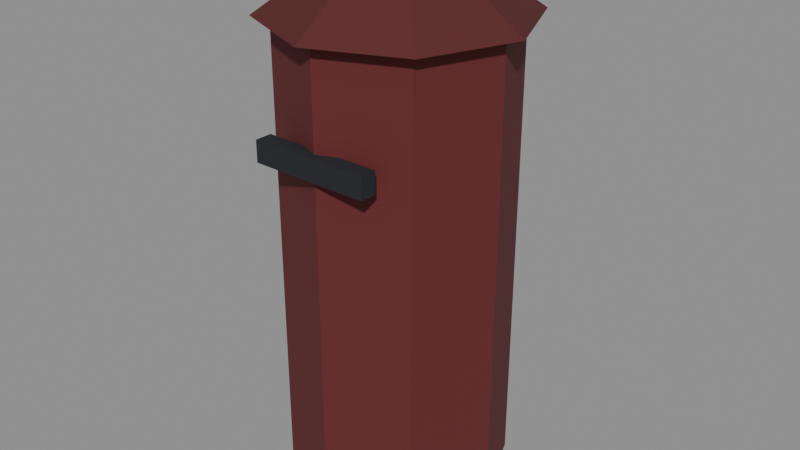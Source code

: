 # Source: buzon.blend  (saved by Blender 5.3.31; exported with 4.5.12 LTS)
import bpy
from mathutils import Matrix  # noqa: F401  (used for matrix-valued properties, if any)

bpy.ops.wm.read_factory_settings(use_empty=True)
scene = bpy.context.scene
scene.name = 'Scene'

# ---- collections
col_exportar = bpy.data.collections.new('Exportar'); scene.collection.children.link(col_exportar)
col_referencia = bpy.data.collections.new('Referencia'); scene.collection.children.link(col_referencia)
col_referencia.hide_render = True

# ---- materials (node trees are filled in below, after node groups)
mat_vs_opaco = bpy.data.materials.new('vs_opaco')

# ---- material node trees
mat_vs_opaco.use_nodes = True; mat_vs_opaco.node_tree.nodes.clear()
_N = mat_vs_opaco.node_tree.nodes; _L = mat_vs_opaco.node_tree.links
n0 = _N.new('ShaderNodeBsdfPrincipled'); n0.name = 'Principled BSDF'; n0.location = (-200, 100)
n0.inputs[2].default_value = 0.82
n0.inputs[10].default_value = 0.005
n1 = _N.new('ShaderNodeOutputMaterial'); n1.name = 'Material Output'; n1.location = (200, 100)
n2 = _N.new('ShaderNodeVertexColor'); n2.name = 'Color Attribute'; n2.location = (-500, 100)
n2.layer_name = 'Color'
_L.new(n0.outputs[0], n1.inputs[0])
_L.new(n2.outputs[0], n0.inputs[0])
n1.is_active_output = True

# ---- meshes
me_buzon = bpy.data.meshes.new('Buzon')
me_buzon.from_pydata([(0.26, 0.0, 1.1), (0.1839, -0.1839, 1.1), (0.1839, -0.1839, 0.0), (0.26, 0.0, 0.0), (0.0, -0.26, 1.1), (0.0, -0.26, 0.0), (-0.1839, -0.1839, 1.1), (-0.1839, -0.1839, 0.0), (-0.26, 0.0, 1.1), (-0.26, 0.0, 0.0), (-0.1839, 0.1839, 1.1), (-0.1839, 0.1839, 0.0), (0.0, 0.26, 1.1), (0.0, 0.26, 0.0), (0.1839, 0.1839, 1.1), (0.1839, 0.1839, 0.0), (0.1, 0.0, 1.24), (0.07071, -0.07071, 1.24), (0.2121, -0.2121, 1.1), (0.3, 0.0, 1.1), (0.0, -0.1, 1.24), (0.0, -0.3, 1.1), (-0.07071, -0.07071, 1.24), (-0.2121, -0.2121, 1.1), (-0.1, 0.0, 1.24), (-0.3, 0.0, 1.1), (-0.07071, 0.07071, 1.24), (-0.2121, 0.2121, 1.1), (0.0, 0.1, 1.24), (0.0, 0.3, 1.1), (0.07071, 0.07071, 1.24), (0.2121, 0.2121, 1.1), (0.14, -0.24, 0.825), (-0.14, -0.24, 0.825), (-0.14, -0.24, 0.875), (0.14, -0.24, 0.875), (-0.14, -0.28, 0.825), (0.14, -0.28, 0.825), (0.14, -0.28, 0.875), (-0.14, -0.28, 0.875)], [], [(0, 1, 2, 3), (1, 4, 5, 2), (4, 6, 7, 5), (6, 8, 9, 7), (8, 10, 11, 9), (10, 12, 13, 11), (12, 14, 15, 13), (14, 0, 3, 15), (14, 12, 10, 8, 6, 4, 1, 0), (3, 2, 5, 7, 9, 11, 13, 15), (16, 17, 18, 19), (17, 20, 21, 18), (20, 22, 23, 21), (22, 24, 25, 23), (24, 26, 27, 25), (26, 28, 29, 27), (28, 30, 31, 29), (30, 16, 19, 31), (30, 28, 26, 24, 22, 20, 17, 16), (19, 18, 21, 23, 25, 27, 29, 31), (32, 33, 34, 35), (36, 37, 38, 39), (37, 32, 35, 38), (33, 36, 39, 34), (39, 38, 35, 34), (33, 32, 37, 36)])
_ca = me_buzon.color_attributes.new('Color', 'FLOAT_COLOR', 'CORNER')
_ca.data.foreach_set('color', [0.1221, 0.016, 0.016, 1.0, 0.1221, 0.016, 0.016, 1.0, 0.1221, 0.016, 0.016, 1.0, 0.1221, 0.016, 0.016, 1.0, 0.1221, 0.016, 0.016, 1.0, 0.1221, 0.016, 0.016, 1.0, 0.1221, 0.016, 0.016, 1.0, 0.1221, 0.016, 0.016, 1.0, 0.1221, 0.016, 0.016, 1.0, 0.1221, 0.016, 0.016, 1.0, 0.1221, 0.016, 0.016, 1.0, 0.1221, 0.016, 0.016, 1.0, 0.1221, 0.016, 0.016, 1.0, 0.1221, 0.016, 0.016, 1.0, 0.1221, 0.016, 0.016, 1.0, 0.1221, 0.016, 0.016, 1.0, 0.1221, 0.016, 0.016, 1.0, 0.1221, 0.016, 0.016, 1.0, 0.1221, 0.016, 0.016, 1.0, 0.1221, 0.016, 0.016, 1.0, 0.1221, 0.016, 0.016, 1.0, 0.1221, 0.016, 0.016, 1.0, 0.1221, 0.016, 0.016, 1.0, 0.1221, 0.016, 0.016, 1.0, 0.1221, 0.016, 0.016, 1.0, 0.1221, 0.016, 0.016, 1.0, 0.1221, 0.016, 0.016, 1.0, 0.1221, 0.016, 0.016, 1.0, 0.1221, 0.016, 0.016, 1.0, 0.1221, 0.016, 0.016, 1.0, 0.1221, 0.016, 0.016, 1.0, 0.1221, 0.016, 0.016, 1.0, 0.1221, 0.016, 0.016, 1.0, 0.1221, 0.016, 0.016, 1.0, 0.1221, 0.016, 0.016, 1.0, 0.1221, 0.016, 0.016, 1.0, 0.1221, 0.016, 0.016, 1.0, 0.1221, 0.016, 0.016, 1.0, 0.1221, 0.016, 0.016, 1.0, 0.1221, 0.016, 0.016, 1.0, 0.1221, 0.016, 0.016, 1.0, 0.1221, 0.016, 0.016, 1.0, 0.1221, 0.016, 0.016, 1.0, 0.1221, 0.016, 0.016, 1.0, 0.1221, 0.016, 0.016, 1.0, 0.1221, 0.016, 0.016, 1.0, 0.1221, 0.016, 0.016, 1.0, 0.1221, 0.016, 0.016, 1.0, 0.09084, 0.01229, 0.01229, 1.0, 0.09084, 0.01229, 0.01229, 1.0, 0.09084, 0.01229, 0.01229, 1.0, 0.09084, 0.01229, 0.01229, 1.0, 0.09084, 0.01229, 0.01229, 1.0, 0.09084, 0.01229, 0.01229, 1.0, 0.09084, 0.01229, 0.01229, 1.0, 0.09084, 0.01229, 0.01229, 1.0, 0.09084, 0.01229, 0.01229, 1.0, 0.09084, 0.01229, 0.01229, 1.0, 0.09084, 0.01229, 0.01229, 1.0, 0.09084, 0.01229, 0.01229, 1.0, 0.09084, 0.01229, 0.01229, 1.0, 0.09084, 0.01229, 0.01229, 1.0, 0.09084, 0.01229, 0.01229, 1.0, 0.09084, 0.01229, 0.01229, 1.0, 0.09084, 0.01229, 0.01229, 1.0, 0.09084, 0.01229, 0.01229, 1.0, 0.09084, 0.01229, 0.01229, 1.0, 0.09084, 0.01229, 0.01229, 1.0, 0.09084, 0.01229, 0.01229, 1.0, 0.09084, 0.01229, 0.01229, 1.0, 0.09084, 0.01229, 0.01229, 1.0, 0.09084, 0.01229, 0.01229, 1.0, 0.09084, 0.01229, 0.01229, 1.0, 0.09084, 0.01229, 0.01229, 1.0, 0.09084, 0.01229, 0.01229, 1.0, 0.09084, 0.01229, 0.01229, 1.0, 0.09084, 0.01229, 0.01229, 1.0, 0.09084, 0.01229, 0.01229, 1.0, 0.09084, 0.01229, 0.01229, 1.0, 0.09084, 0.01229, 0.01229, 1.0, 0.09084, 0.01229, 0.01229, 1.0, 0.09084, 0.01229, 0.01229, 1.0, 0.09084, 0.01229, 0.01229, 1.0, 0.09084, 0.01229, 0.01229, 1.0, 0.09084, 0.01229, 0.01229, 1.0, 0.09084, 0.01229, 0.01229, 1.0, 0.09084, 0.01229, 0.01229, 1.0, 0.09084, 0.01229, 0.01229, 1.0, 0.09084, 0.01229, 0.01229, 1.0, 0.09084, 0.01229, 0.01229, 1.0, 0.09084, 0.01229, 0.01229, 1.0, 0.09084, 0.01229, 0.01229, 1.0, 0.09084, 0.01229, 0.01229, 1.0, 0.09084, 0.01229, 0.01229, 1.0, 0.09084, 0.01229, 0.01229, 1.0, 0.09084, 0.01229, 0.01229, 1.0, 0.01229, 0.01444, 0.02029, 1.0, 0.01229, 0.01444, 0.02029, 1.0, 0.01229, 0.01444, 0.02029, 1.0, 0.01229, 0.01444, 0.02029, 1.0, 0.01229, 0.01444, 0.02029, 1.0, 0.01229, 0.01444, 0.02029, 1.0, 0.01229, 0.01444, 0.02029, 1.0, 0.01229, 0.01444, 0.02029, 1.0, 0.01229, 0.01444, 0.02029, 1.0, 0.01229, 0.01444, 0.02029, 1.0, 0.01229, 0.01444, 0.02029, 1.0, 0.01229, 0.01444, 0.02029, 1.0, 0.01229, 0.01444, 0.02029, 1.0, 0.01229, 0.01444, 0.02029, 1.0, 0.01229, 0.01444, 0.02029, 1.0, 0.01229, 0.01444, 0.02029, 1.0, 0.01229, 0.01444, 0.02029, 1.0, 0.01229, 0.01444, 0.02029, 1.0, 0.01229, 0.01444, 0.02029, 1.0, 0.01229, 0.01444, 0.02029, 1.0, 0.01229, 0.01444, 0.02029, 1.0, 0.01229, 0.01444, 0.02029, 1.0, 0.01229, 0.01444, 0.02029, 1.0, 0.01229, 0.01444, 0.02029, 1.0])
me_buzon.materials.append(mat_vs_opaco)
me_buzon.update()
me_buzon_original = bpy.data.meshes.new('Buzon_Original')
me_buzon_original.from_pydata([(0.26, 0.0, 1.1), (0.1839, -0.1839, 1.1), (0.1839, -0.1839, 0.0), (0.26, 0.0, 0.0), (0.1839, -0.1839, 1.1), (0.0, -0.26, 1.1), (0.0, -0.26, 0.0), (0.1839, -0.1839, 0.0), (0.0, -0.26, 1.1), (-0.1839, -0.1839, 1.1), (-0.1839, -0.1839, 0.0), (0.0, -0.26, 0.0), (-0.1839, -0.1839, 1.1), (-0.26, 0.0, 1.1), (-0.26, 0.0, 0.0), (-0.1839, -0.1839, 0.0), (-0.26, 0.0, 1.1), (-0.1839, 0.1839, 1.1), (-0.1839, 0.1839, 0.0), (-0.26, 0.0, 0.0), (-0.1839, 0.1839, 1.1), (0.0, 0.26, 1.1), (0.0, 0.26, 0.0), (-0.1839, 0.1839, 0.0), (0.0, 0.26, 1.1), (0.1839, 0.1839, 1.1), (0.1839, 0.1839, 0.0), (0.0, 0.26, 0.0), (0.1839, 0.1839, 1.1), (0.26, 0.0, 1.1), (0.26, 0.0, 0.0), (0.1839, 0.1839, 0.0), (0.1839, 0.1839, 1.1), (0.0, 0.26, 1.1), (-0.1839, 0.1839, 1.1), (-0.26, 0.0, 1.1), (-0.1839, -0.1839, 1.1), (0.0, -0.26, 1.1), (0.1839, -0.1839, 1.1), (0.26, 0.0, 1.1), (0.26, 0.0, 0.0), (0.1839, -0.1839, 0.0), (0.0, -0.26, 0.0), (-0.1839, -0.1839, 0.0), (-0.26, 0.0, 0.0), (-0.1839, 0.1839, 0.0), (0.0, 0.26, 0.0), (0.1839, 0.1839, 0.0), (0.1, 0.0, 1.24), (0.07071, -0.07071, 1.24), (0.2121, -0.2121, 1.1), (0.3, 0.0, 1.1), (0.07071, -0.07071, 1.24), (0.0, -0.1, 1.24), (0.0, -0.3, 1.1), (0.2121, -0.2121, 1.1), (0.0, -0.1, 1.24), (-0.07071, -0.07071, 1.24), (-0.2121, -0.2121, 1.1), (0.0, -0.3, 1.1), (-0.07071, -0.07071, 1.24), (-0.1, 0.0, 1.24), (-0.3, 0.0, 1.1), (-0.2121, -0.2121, 1.1), (-0.1, 0.0, 1.24), (-0.07071, 0.07071, 1.24), (-0.2121, 0.2121, 1.1), (-0.3, 0.0, 1.1), (-0.07071, 0.07071, 1.24), (0.0, 0.1, 1.24), (0.0, 0.3, 1.1), (-0.2121, 0.2121, 1.1), (0.0, 0.1, 1.24), (0.07071, 0.07071, 1.24), (0.2121, 0.2121, 1.1), (0.0, 0.3, 1.1), (0.07071, 0.07071, 1.24), (0.1, 0.0, 1.24), (0.3, 0.0, 1.1), (0.2121, 0.2121, 1.1), (0.07071, 0.07071, 1.24), (0.0, 0.1, 1.24), (-0.07071, 0.07071, 1.24), (-0.1, 0.0, 1.24), (-0.07071, -0.07071, 1.24), (0.0, -0.1, 1.24), (0.07071, -0.07071, 1.24), (0.1, 0.0, 1.24), (0.3, 0.0, 1.1), (0.2121, -0.2121, 1.1), (0.0, -0.3, 1.1), (-0.2121, -0.2121, 1.1), (-0.3, 0.0, 1.1), (-0.2121, 0.2121, 1.1), (0.0, 0.3, 1.1), (0.2121, 0.2121, 1.1), (0.14, -0.24, 0.825), (-0.14, -0.24, 0.825), (-0.14, -0.24, 0.875), (0.14, -0.24, 0.875), (-0.14, -0.28, 0.825), (0.14, -0.28, 0.825), (0.14, -0.28, 0.875), (-0.14, -0.28, 0.875), (0.14, -0.28, 0.825), (0.14, -0.24, 0.825), (0.14, -0.24, 0.875), (0.14, -0.28, 0.875), (-0.14, -0.24, 0.825), (-0.14, -0.28, 0.825), (-0.14, -0.28, 0.875), (-0.14, -0.24, 0.875), (-0.14, -0.28, 0.875), (0.14, -0.28, 0.875), (0.14, -0.24, 0.875), (-0.14, -0.24, 0.875), (-0.14, -0.24, 0.825), (0.14, -0.24, 0.825), (0.14, -0.28, 0.825), (-0.14, -0.28, 0.825)], [], [(0, 1, 2, 3), (4, 5, 6, 7), (8, 9, 10, 11), (12, 13, 14, 15), (16, 17, 18, 19), (20, 21, 22, 23), (24, 25, 26, 27), (28, 29, 30, 31), (32, 33, 34, 35, 36, 37, 38, 39), (40, 41, 42, 43, 44, 45, 46, 47), (48, 49, 50, 51), (52, 53, 54, 55), (56, 57, 58, 59), (60, 61, 62, 63), (64, 65, 66, 67), (68, 69, 70, 71), (72, 73, 74, 75), (76, 77, 78, 79), (80, 81, 82, 83, 84, 85, 86, 87), (88, 89, 90, 91, 92, 93, 94, 95), (96, 97, 98, 99), (100, 101, 102, 103), (104, 105, 106, 107), (108, 109, 110, 111), (112, 113, 114, 115), (116, 117, 118, 119)])
_ca = me_buzon_original.color_attributes.new('Color', 'FLOAT_COLOR', 'CORNER')
_ca.data.foreach_set('color', [0.1221, 0.016, 0.016, 1.0, 0.1221, 0.016, 0.016, 1.0, 0.1221, 0.016, 0.016, 1.0, 0.1221, 0.016, 0.016, 1.0, 0.1221, 0.016, 0.016, 1.0, 0.1221, 0.016, 0.016, 1.0, 0.1221, 0.016, 0.016, 1.0, 0.1221, 0.016, 0.016, 1.0, 0.1221, 0.016, 0.016, 1.0, 0.1221, 0.016, 0.016, 1.0, 0.1221, 0.016, 0.016, 1.0, 0.1221, 0.016, 0.016, 1.0, 0.1221, 0.016, 0.016, 1.0, 0.1221, 0.016, 0.016, 1.0, 0.1221, 0.016, 0.016, 1.0, 0.1221, 0.016, 0.016, 1.0, 0.1221, 0.016, 0.016, 1.0, 0.1221, 0.016, 0.016, 1.0, 0.1221, 0.016, 0.016, 1.0, 0.1221, 0.016, 0.016, 1.0, 0.1221, 0.016, 0.016, 1.0, 0.1221, 0.016, 0.016, 1.0, 0.1221, 0.016, 0.016, 1.0, 0.1221, 0.016, 0.016, 1.0, 0.1221, 0.016, 0.016, 1.0, 0.1221, 0.016, 0.016, 1.0, 0.1221, 0.016, 0.016, 1.0, 0.1221, 0.016, 0.016, 1.0, 0.1221, 0.016, 0.016, 1.0, 0.1221, 0.016, 0.016, 1.0, 0.1221, 0.016, 0.016, 1.0, 0.1221, 0.016, 0.016, 1.0, 0.1221, 0.016, 0.016, 1.0, 0.1221, 0.016, 0.016, 1.0, 0.1221, 0.016, 0.016, 1.0, 0.1221, 0.016, 0.016, 1.0, 0.1221, 0.016, 0.016, 1.0, 0.1221, 0.016, 0.016, 1.0, 0.1221, 0.016, 0.016, 1.0, 0.1221, 0.016, 0.016, 1.0, 0.1221, 0.016, 0.016, 1.0, 0.1221, 0.016, 0.016, 1.0, 0.1221, 0.016, 0.016, 1.0, 0.1221, 0.016, 0.016, 1.0, 0.1221, 0.016, 0.016, 1.0, 0.1221, 0.016, 0.016, 1.0, 0.1221, 0.016, 0.016, 1.0, 0.1221, 0.016, 0.016, 1.0, 0.09084, 0.01229, 0.01229, 1.0, 0.09084, 0.01229, 0.01229, 1.0, 0.09084, 0.01229, 0.01229, 1.0, 0.09084, 0.01229, 0.01229, 1.0, 0.09084, 0.01229, 0.01229, 1.0, 0.09084, 0.01229, 0.01229, 1.0, 0.09084, 0.01229, 0.01229, 1.0, 0.09084, 0.01229, 0.01229, 1.0, 0.09084, 0.01229, 0.01229, 1.0, 0.09084, 0.01229, 0.01229, 1.0, 0.09084, 0.01229, 0.01229, 1.0, 0.09084, 0.01229, 0.01229, 1.0, 0.09084, 0.01229, 0.01229, 1.0, 0.09084, 0.01229, 0.01229, 1.0, 0.09084, 0.01229, 0.01229, 1.0, 0.09084, 0.01229, 0.01229, 1.0, 0.09084, 0.01229, 0.01229, 1.0, 0.09084, 0.01229, 0.01229, 1.0, 0.09084, 0.01229, 0.01229, 1.0, 0.09084, 0.01229, 0.01229, 1.0, 0.09084, 0.01229, 0.01229, 1.0, 0.09084, 0.01229, 0.01229, 1.0, 0.09084, 0.01229, 0.01229, 1.0, 0.09084, 0.01229, 0.01229, 1.0, 0.09084, 0.01229, 0.01229, 1.0, 0.09084, 0.01229, 0.01229, 1.0, 0.09084, 0.01229, 0.01229, 1.0, 0.09084, 0.01229, 0.01229, 1.0, 0.09084, 0.01229, 0.01229, 1.0, 0.09084, 0.01229, 0.01229, 1.0, 0.09084, 0.01229, 0.01229, 1.0, 0.09084, 0.01229, 0.01229, 1.0, 0.09084, 0.01229, 0.01229, 1.0, 0.09084, 0.01229, 0.01229, 1.0, 0.09084, 0.01229, 0.01229, 1.0, 0.09084, 0.01229, 0.01229, 1.0, 0.09084, 0.01229, 0.01229, 1.0, 0.09084, 0.01229, 0.01229, 1.0, 0.09084, 0.01229, 0.01229, 1.0, 0.09084, 0.01229, 0.01229, 1.0, 0.09084, 0.01229, 0.01229, 1.0, 0.09084, 0.01229, 0.01229, 1.0, 0.09084, 0.01229, 0.01229, 1.0, 0.09084, 0.01229, 0.01229, 1.0, 0.09084, 0.01229, 0.01229, 1.0, 0.09084, 0.01229, 0.01229, 1.0, 0.09084, 0.01229, 0.01229, 1.0, 0.09084, 0.01229, 0.01229, 1.0, 0.01229, 0.01444, 0.02029, 1.0, 0.01229, 0.01444, 0.02029, 1.0, 0.01229, 0.01444, 0.02029, 1.0, 0.01229, 0.01444, 0.02029, 1.0, 0.01229, 0.01444, 0.02029, 1.0, 0.01229, 0.01444, 0.02029, 1.0, 0.01229, 0.01444, 0.02029, 1.0, 0.01229, 0.01444, 0.02029, 1.0, 0.01229, 0.01444, 0.02029, 1.0, 0.01229, 0.01444, 0.02029, 1.0, 0.01229, 0.01444, 0.02029, 1.0, 0.01229, 0.01444, 0.02029, 1.0, 0.01229, 0.01444, 0.02029, 1.0, 0.01229, 0.01444, 0.02029, 1.0, 0.01229, 0.01444, 0.02029, 1.0, 0.01229, 0.01444, 0.02029, 1.0, 0.01229, 0.01444, 0.02029, 1.0, 0.01229, 0.01444, 0.02029, 1.0, 0.01229, 0.01444, 0.02029, 1.0, 0.01229, 0.01444, 0.02029, 1.0, 0.01229, 0.01444, 0.02029, 1.0, 0.01229, 0.01444, 0.02029, 1.0, 0.01229, 0.01444, 0.02029, 1.0, 0.01229, 0.01444, 0.02029, 1.0])
me_buzon_original.materials.append(mat_vs_opaco)
me_buzon_original.update()
me_colision_00 = bpy.data.meshes.new('Colision_00')
me_colision_00.from_pydata([(-0.5, -0.5, -0.5), (-0.5, -0.5, 0.5), (-0.5, 0.5, -0.5), (-0.5, 0.5, 0.5), (0.5, -0.5, -0.5), (0.5, -0.5, 0.5), (0.5, 0.5, -0.5), (0.5, 0.5, 0.5)], [], [(0, 1, 3, 2), (2, 3, 7, 6), (6, 7, 5, 4), (4, 5, 1, 0), (2, 6, 4, 0), (7, 3, 1, 5)])
me_colision_00.update()

# ---- objects
ob_buzon = bpy.data.objects.new('Buzon', me_buzon)
ob_buzon_original = bpy.data.objects.new('Buzon_Original', me_buzon_original)
ob_colision_00 = bpy.data.objects.new('Colision_00', me_colision_00)

# ---- transforms, parenting, visibility, modifiers, constraints
ob_buzon.location = (0.0, 0.0, 0.0)
ob_buzon_original.location = (0.0, 0.0, 0.0)
ob_buzon_original.hide_render = True
ob_buzon_original.display_type = 'WIRE'
ob_colision_00.location = (0.0, -0.0, 0.6)
ob_colision_00.scale = (0.5, 0.5, 1.2)
ob_colision_00.hide_render = True
ob_colision_00.display_type = 'WIRE'

# ---- collection membership
col_exportar.objects.link(ob_buzon)
col_referencia.objects.link(ob_buzon_original)
col_referencia.objects.link(ob_colision_00)

# ---- scene / render settings (as saved in the file)
scene.frame_start = 1; scene.frame_end = 250; scene.frame_set(1)
scene.render.engine = 'BLENDER_EEVEE_NEXT'
scene.render.bake_bias = 0.0
scene.render.bake_samples = 0
scene.render.compositor_device = 'GPU'
scene.eevee.use_volume_custom_range = False
scene.eevee.fast_gi_thickness_near = 0.1
scene.eevee.fast_gi_thickness_far = 0.0
scene.eevee.ray_tracing_options.screen_trace_thickness = 0.1
bpy.context.view_layer.update()

# ---- added for rendering (the .blend has no active camera and no usable light): camera, sun + grey world if the file has none
cam_auto = bpy.data.cameras.new('AutoCamera')
cam_auto.lens = 50.0
cam_auto.sensor_width = 36.0
cam_auto.clip_end = 1000.0
ob_auto_camera = bpy.data.objects.new('AutoCamera', cam_auto)
scene.collection.objects.link(ob_auto_camera)
ob_auto_camera.location = (1.39018, -1.66821, 1.73214)
ob_auto_camera.rotation_euler = (1.09748, -7.21219e-08, 0.694738)
scene.camera = ob_auto_camera
light_auto_sun = bpy.data.lights.new('AutoSun', 'SUN')
light_auto_sun.energy = 3.0
light_auto_sun.angle = 0.0523599
ob_auto_sun = bpy.data.objects.new('AutoSun', light_auto_sun)
scene.collection.objects.link(ob_auto_sun)
ob_auto_sun.rotation_euler = (0.872665, 0.174533, 0.523599)
if scene.world is None:
    world_auto = bpy.data.worlds.new('AutoWorld')
    world_auto.color = (0.3, 0.3, 0.3)
    scene.world = world_auto
bpy.context.view_layer.update()

